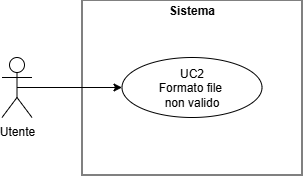

The diagram above was exported from draw.io. Its source (the exported page's mxGraphModel, read from the mxfile embedded in the PNG):
<mxGraphModel dx="673" dy="358" grid="1" gridSize="10" guides="1" tooltips="1" connect="1" arrows="1" fold="1" page="1" pageScale="1" pageWidth="827" pageHeight="1169" math="0" shadow="0">
  <root>
    <mxCell id="0" />
    <mxCell id="1" parent="0" />
    <mxCell id="8wzwLvqN4B3zoqGqJjv_-1" parent="1" style="verticalAlign=top;align=left;overflow=fill;html=1;whiteSpace=wrap;fontColor=#000000;" value="&lt;p style=&quot;margin:0px;margin-top:4px;text-align:center;&quot;&gt;&lt;b&gt;Sistema&lt;/b&gt;&lt;/p&gt;" vertex="1">
      <mxGeometry height="175" width="220" x="344" y="300" as="geometry" />
    </mxCell>
    <mxCell id="8wzwLvqN4B3zoqGqJjv_-2" edge="1" parent="1" source="8wzwLvqN4B3zoqGqJjv_-3" style="edgeStyle=orthogonalEdgeStyle;rounded=0;orthogonalLoop=1;jettySize=auto;html=1;exitX=0.5;exitY=0.5;exitDx=0;exitDy=0;exitPerimeter=0;entryX=0;entryY=0.5;entryDx=0;entryDy=0;" target="8wzwLvqN4B3zoqGqJjv_-4">
      <mxGeometry relative="1" as="geometry" />
    </mxCell>
    <mxCell id="8wzwLvqN4B3zoqGqJjv_-3" parent="1" style="shape=umlActor;verticalLabelPosition=bottom;verticalAlign=top;html=1;outlineConnect=0;" value="Utente" vertex="1">
      <mxGeometry height="60" width="30" x="264" y="357.5" as="geometry" />
    </mxCell>
    <mxCell id="8wzwLvqN4B3zoqGqJjv_-4" parent="1" style="ellipse;html=1;whiteSpace=wrap;" value="UC2&lt;div&gt;Formato file&amp;nbsp;&lt;/div&gt;&lt;div&gt;non valido&lt;/div&gt;" vertex="1">
      <mxGeometry height="60" width="140" x="384" y="357.5" as="geometry" />
    </mxCell>
  </root>
</mxGraphModel>